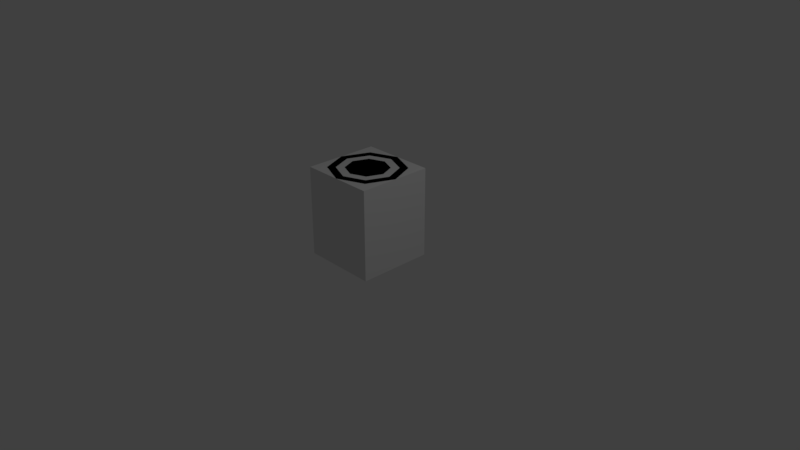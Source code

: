 # Source: MicroCapacitor.blend  (saved by Blender 2.79.0; exported with 4.5.12 LTS)
import bpy
from mathutils import Matrix  # noqa: F401  (used for matrix-valued properties, if any)

bpy.ops.wm.read_factory_settings(use_empty=True)
scene = bpy.context.scene
scene.name = 'Scene'

# ---- collections
col_collection_1 = bpy.data.collections.new('Collection 1'); scene.collection.children.link(col_collection_1)

# ---- materials (node trees are filled in below, after node groups)
mat_blank = bpy.data.materials.new('blank')
mat_blank.alpha_threshold = 0.0
mat_blank.use_transparent_shadow = False
mat_blank.roughness = 0.5
mat_green = bpy.data.materials.new('green')
mat_green.alpha_threshold = 0.0
mat_green.use_transparent_shadow = False
mat_green.diffuse_color = (0.0, 1.0, 0.0, 1.0)
mat_green.roughness = 0.5

# ---- material node trees

# ---- world
world_world = bpy.data.worlds.new('World'); scene.world = world_world
world_world.color = (0.05088, 0.05088, 0.05088)
world_world.use_sun_shadow = False
world_world.sun_shadow_jitter_overblur = 0.0
world_world.cycles.sampling_method = 'MANUAL'

# ---- cameras
cam_camera = bpy.data.cameras.new('Camera')
cam_camera.clip_end = 100.0
cam_camera.lens = 35.0
cam_camera.sensor_width = 32.0
cam_camera.sensor_height = 18.0
cam_camera.ortho_scale = 7.314
cam_camera.dof.focus_distance = 0.0
cam_camera.dof.aperture_fstop = 128.0

# ---- lights
light_lamp = bpy.data.lights.new('Lamp', 'POINT')
light_lamp.transmission_factor = 0.0
light_lamp.cutoff_distance = 30.0
light_lamp.energy = 100.0
light_lamp.shadow_buffer_clip_start = 1.001
light_lamp.shadow_soft_size = 0.1
light_lamp.shadow_maximum_resolution = 0.006
light_lamp.use_absolute_resolution = True

# ---- meshes
me_cylinder = bpy.data.meshes.new('Cylinder')
me_cylinder.from_pydata([(0.0, 0.5, 0.0), (1.746e-09, 0.2835, 1.2), (0.3536, 0.3536, 0.0), (0.2005, 0.2005, 1.2), (0.5, -2.186e-08, 0.0), (0.2835, -1.487e-08, 1.2), (0.3536, -0.3536, 0.0), (0.2005, -0.2005, 1.2), (-4.371e-08, -0.5, 0.0), (-2.276e-08, -0.2835, 1.2), (-0.3536, -0.3536, 0.0), (-0.2005, -0.2005, 1.2), (-0.5, 5.962e-09, 0.0), (-0.2835, 9.454e-09, 1.2), (-0.3536, 0.3536, 0.0), (-0.2005, 0.2005, 1.2), (0.3536, 0.3536, 1.2), (0.0, 0.5, 1.2), (0.5, -2.186e-08, 1.2), (0.3536, -0.3536, 1.2), (-4.371e-08, -0.5, 1.2), (-0.3536, -0.3536, 1.2), (-0.5, 5.962e-09, 1.2), (-0.3536, 0.3536, 1.2), (0.277, 0.277, 1.2), (0.0, 0.3918, 1.2), (0.3918, -2.011e-08, 1.2), (0.277, -0.277, 1.2), (-3.498e-08, -0.3918, 1.2), (-0.277, -0.277, 1.2), (-0.3918, 5.962e-09, 1.2), (-0.277, 0.277, 1.2), (0.277, 0.277, 1.1), (0.0, 0.3918, 1.1), (0.3918, -2.011e-08, 1.1), (0.277, -0.277, 1.1), (-3.498e-08, -0.3918, 1.1), (-0.277, -0.277, 1.1), (-0.3918, 5.962e-09, 1.1), (-0.277, 0.277, 1.1), (0.2005, 0.2005, 1.1), (1.746e-09, 0.2835, 1.1), (0.2835, -1.487e-08, 1.1), (0.2005, -0.2005, 1.1), (-2.276e-08, -0.2835, 1.1), (-0.2005, -0.2005, 1.1), (-0.2835, 9.454e-09, 1.1), (-0.2005, 0.2005, 1.1), (0.0, 0.5, 0.6), (0.3536, 0.3536, 0.6), (0.5, -2.186e-08, 0.6), (0.3536, -0.3536, 0.6), (-4.371e-08, -0.5, 0.6), (-0.3536, -0.3536, 0.6), (-0.5, 5.962e-09, 0.6), (-0.3536, 0.3536, 0.6), (0.0, 0.5, 0.9), (0.3536, 0.3536, 0.9), (0.5, -2.186e-08, 0.9), (0.3536, -0.3536, 0.9), (-4.371e-08, -0.5, 0.9), (-0.3536, -0.3536, 0.9), (-0.5, 5.962e-09, 0.9), (-0.3536, 0.3536, 0.9)], [], [(56, 17, 16, 57), (57, 16, 18, 58), (58, 18, 19, 59), (59, 19, 20, 60), (60, 20, 21, 61), (61, 21, 22, 62), (3, 1, 15, 13, 11, 9, 7, 5), (62, 22, 23, 63), (63, 23, 17, 56), (0, 2, 4, 6, 8, 10, 12, 14), (25, 24, 16, 17), (24, 26, 18, 16), (26, 27, 19, 18), (27, 28, 20, 19), (28, 29, 21, 20), (29, 30, 22, 21), (30, 31, 23, 22), (31, 25, 17, 23), (29, 28, 36, 37), (5, 7, 43, 42), (28, 27, 35, 36), (3, 5, 42, 40), (27, 26, 34, 35), (1, 3, 40, 41), (26, 24, 32, 34), (15, 1, 41, 47), (41, 40, 32, 33), (40, 42, 34, 32), (42, 43, 35, 34), (43, 44, 36, 35), (44, 45, 37, 36), (45, 46, 38, 37), (46, 47, 39, 38), (47, 41, 33, 39), (7, 9, 44, 43), (30, 29, 37, 38), (9, 11, 45, 44), (31, 30, 38, 39), (11, 13, 46, 45), (25, 31, 39, 33), (13, 15, 47, 46), (24, 25, 33, 32), (14, 55, 48, 0), (12, 54, 55, 14), (10, 53, 54, 12), (8, 52, 53, 10), (6, 51, 52, 8), (4, 50, 51, 6), (2, 49, 50, 4), (0, 48, 49, 2), (55, 63, 56, 48), (54, 62, 63, 55), (53, 61, 62, 54), (52, 60, 61, 53), (51, 59, 60, 52), (50, 58, 59, 51), (49, 57, 58, 50), (48, 56, 57, 49)])
me_cylinder.polygons.foreach_set('material_index', [0, 0, 0, 0, 0, 0, 0, 0, 0, 0, 0, 0, 0, 0, 0, 0, 0, 0, 0, 0, 0, 0, 0, 0, 0, 0, 1, 1, 1, 1, 1, 1, 1, 1, 0, 0, 0, 0, 0, 0, 0, 0, 0, 0, 0, 0, 0, 0, 0, 0, 0, 0, 0, 0, 0, 0, 0, 0])
me_cylinder.materials.append(mat_blank)
me_cylinder.materials.append(mat_green)
me_cylinder.use_remesh_preserve_volume = False
me_cylinder.use_remesh_preserve_attributes = False
me_cylinder.use_mirror_vertex_groups = False
me_cylinder.update()
me_cube = bpy.data.meshes.new('Cube')
me_cube.from_pydata([(1.0, 1.0, -1.0), (1.0, -1.0, -1.0), (-1.0, -1.0, -1.0), (-1.0, 1.0, -1.0), (1.0, 1.0, 1.0), (1.0, -1.0, 1.0), (-1.0, -1.0, 1.0), (-1.0, 1.0, 1.0)], [], [(0, 1, 2, 3), (4, 7, 6, 5), (0, 4, 5, 1), (1, 5, 6, 2), (2, 6, 7, 3), (4, 0, 3, 7)])
me_cube.use_remesh_preserve_volume = False
me_cube.use_remesh_preserve_attributes = False
me_cube.use_mirror_vertex_groups = False
me_cube.update()

# ---- objects
ob_cylinder = bpy.data.objects.new('Cylinder', me_cylinder)
ob_bounds = bpy.data.objects.new('bounds', me_cube)
ob_lamp = bpy.data.objects.new('Lamp', light_lamp)
ob_camera = bpy.data.objects.new('Camera', cam_camera)

# ---- transforms, parenting, visibility, modifiers, constraints
ob_cylinder.location = (0.0, 0.0, 0.0)
ob_cylinder.lineart.crease_threshold = 0.0
ob_bounds.location = (0.0, 0.0, 0.6)
ob_bounds.scale = (0.5, 0.5, 0.6)
ob_bounds.lock_rotations_4d = False
ob_bounds.empty_display_type = 'ARROWS'
ob_bounds.hide_viewport = True
ob_bounds.display_type = 'BOUNDS'
ob_bounds.lineart.crease_threshold = 0.0
ob_lamp.location = (4.076, 1.005, 5.904)
ob_lamp.rotation_euler = (0.6503, 0.05522, 1.866)
ob_lamp.lock_rotations_4d = False
ob_lamp.empty_display_type = 'ARROWS'
ob_lamp.color = (0.0, 0.0, 0.0, 0.0)
ob_lamp.lineart.crease_threshold = 0.0
ob_camera.location = (7.481, -6.508, 5.344)
ob_camera.rotation_euler = (1.109, 0.0, 0.8149)
ob_camera.lock_rotations_4d = False
ob_camera.empty_display_type = 'ARROWS'
ob_camera.color = (0.0, 0.0, 0.0, 0.0)
ob_camera.display_type = 'WIRE'
ob_camera.lineart.crease_threshold = 0.0

# ---- collection membership
col_collection_1.objects.link(ob_cylinder)
col_collection_1.objects.link(ob_bounds)
col_collection_1.objects.link(ob_lamp)
col_collection_1.objects.link(ob_camera)

# ---- scene / render settings (as saved in the file)
scene.camera = ob_camera
scene.frame_start = 1; scene.frame_end = 250; scene.frame_set(0)
scene.render.engine = 'BLENDER_EEVEE_NEXT'
scene.render.resolution_percentage = 50
scene.render.dither_intensity = 0.0
scene.cycles.use_denoising = False
scene.cycles.samples = 128
scene.cycles.sampling_pattern = 'TABULATED_SOBOL'
scene.cycles.use_adaptive_sampling = False
scene.cycles.use_light_tree = False
scene.cycles.blur_glossy = 0.0
scene.cycles.sample_clamp_indirect = 0.0
scene.view_settings.view_transform = 'Standard'
bpy.context.view_layer.update()
